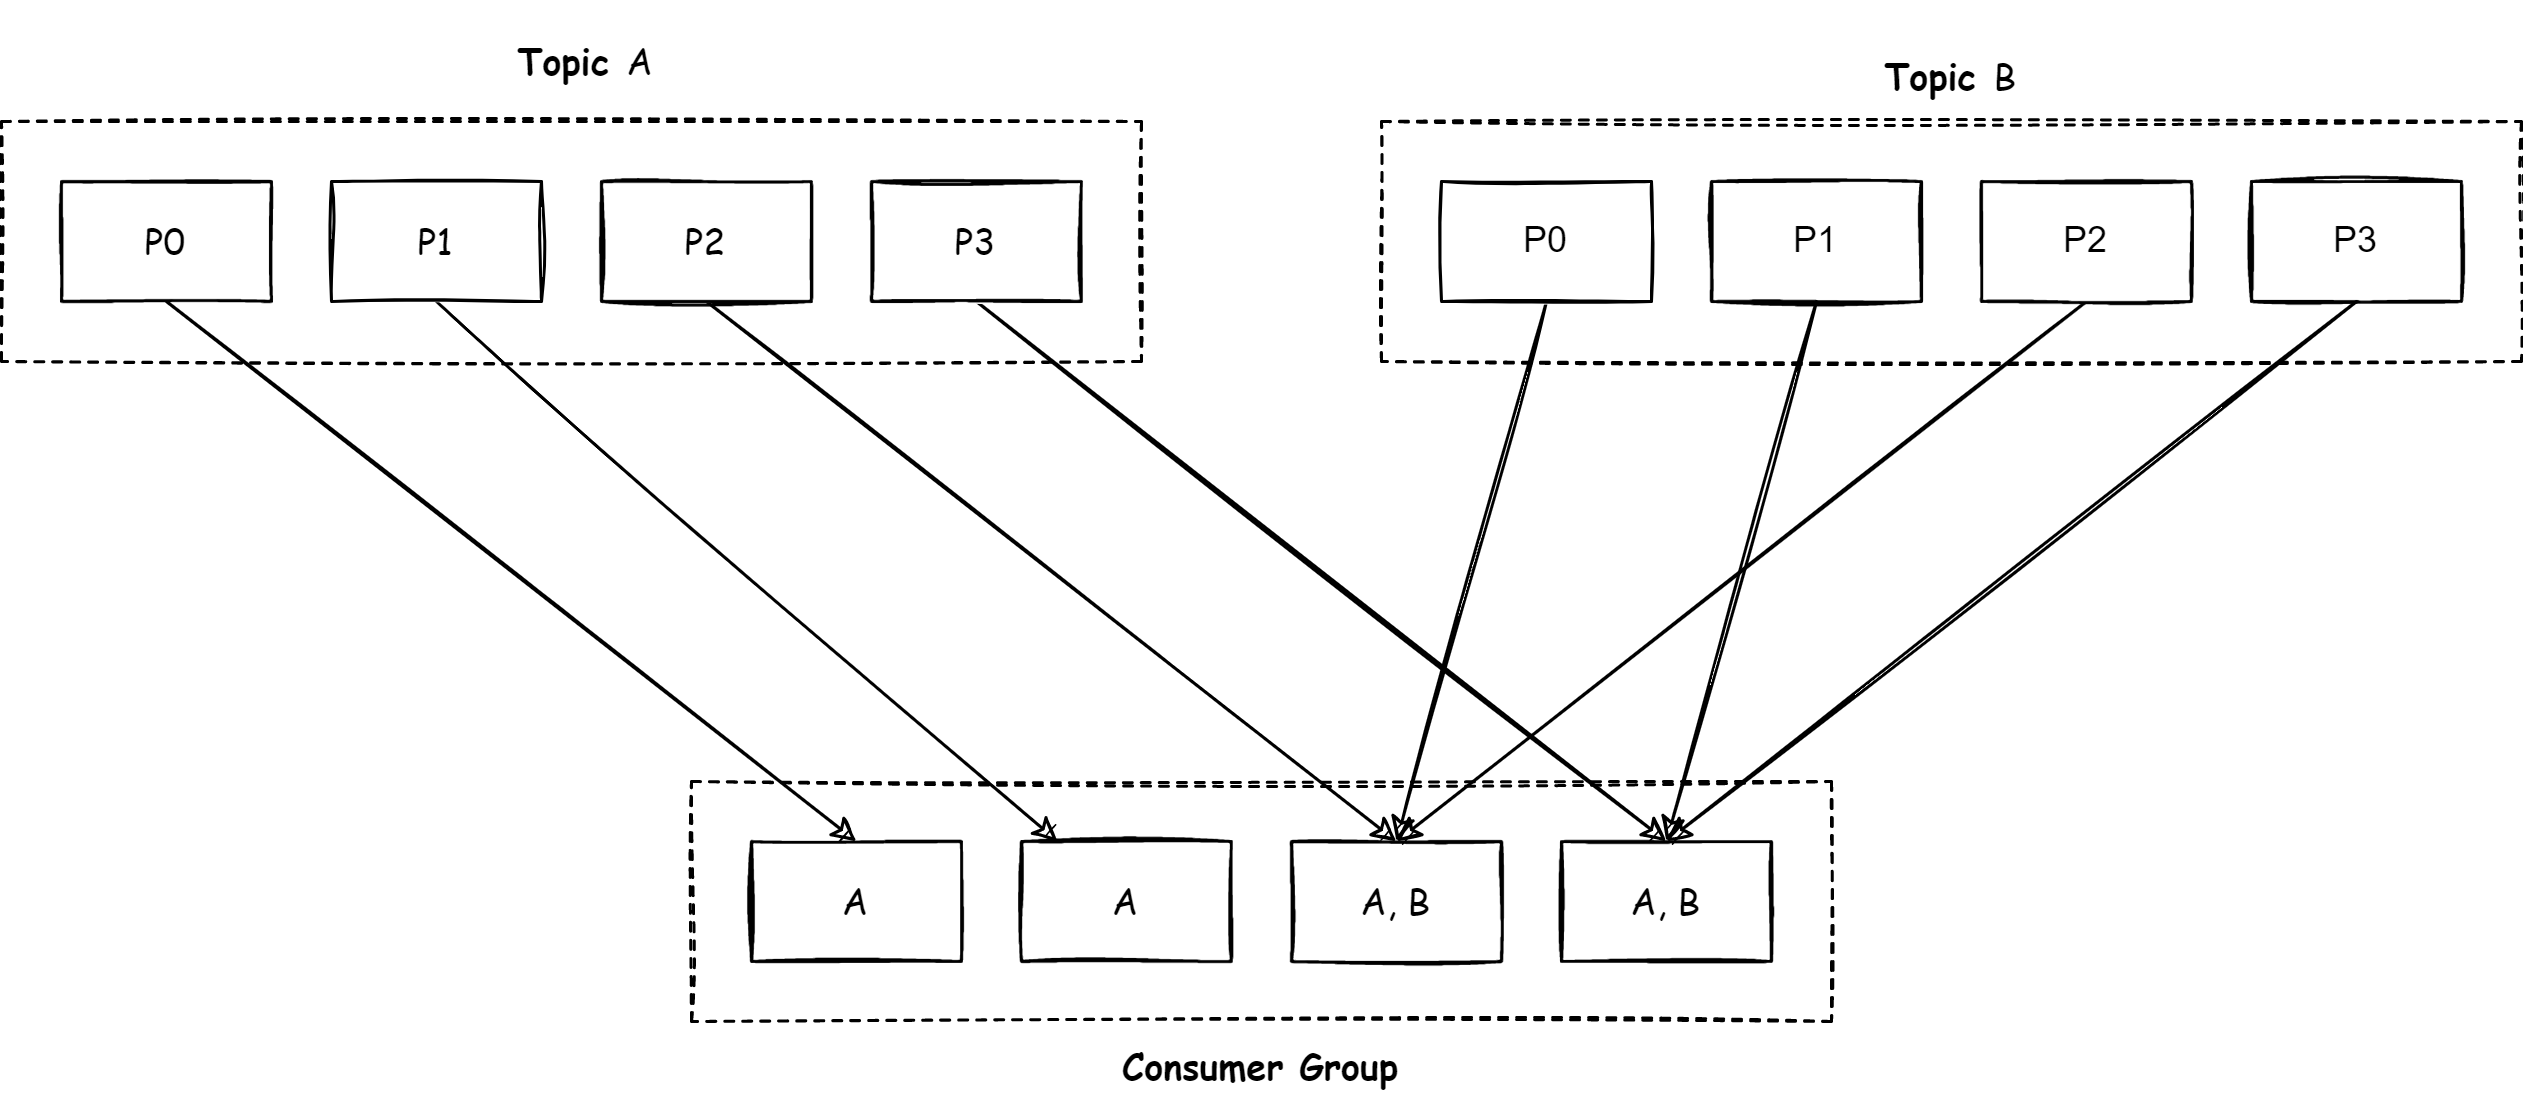

The diagram above was exported from draw.io. Its source (the exported page's mxGraphModel, read from the mxfile embedded in the PNG):
<mxGraphModel dx="1673" dy="820" grid="1" gridSize="10" guides="1" tooltips="1" connect="1" arrows="1" fold="1" page="1" pageScale="1" pageWidth="827" pageHeight="1169" math="0" shadow="0">
  <root>
    <mxCell id="0" />
    <mxCell id="1" parent="0" />
    <mxCell id="xxUZBaFfCDzrpV8vSUyy-12" value="" style="rounded=0;whiteSpace=wrap;html=1;sketch=1;dashed=1;" vertex="1" parent="1">
      <mxGeometry x="600" y="660" width="380" height="80" as="geometry" />
    </mxCell>
    <mxCell id="xxUZBaFfCDzrpV8vSUyy-8" value="" style="rounded=0;whiteSpace=wrap;html=1;sketch=1;dashed=1;" vertex="1" parent="1">
      <mxGeometry x="830" y="440" width="380" height="80" as="geometry" />
    </mxCell>
    <mxCell id="xxUZBaFfCDzrpV8vSUyy-7" value="" style="rounded=0;whiteSpace=wrap;html=1;sketch=1;dashed=1;" vertex="1" parent="1">
      <mxGeometry x="370" y="440" width="380" height="80" as="geometry" />
    </mxCell>
    <mxCell id="xxUZBaFfCDzrpV8vSUyy-21" style="rounded=0;orthogonalLoop=1;jettySize=auto;html=1;exitX=0.5;exitY=1;exitDx=0;exitDy=0;entryX=0.5;entryY=0;entryDx=0;entryDy=0;fontFamily=Comic Sans MS;sketch=1;" edge="1" parent="1" source="xxUZBaFfCDzrpV8vSUyy-1" target="xxUZBaFfCDzrpV8vSUyy-13">
      <mxGeometry relative="1" as="geometry" />
    </mxCell>
    <mxCell id="xxUZBaFfCDzrpV8vSUyy-1" value="&lt;font face=&quot;Comic Sans MS&quot;&gt;P0&lt;/font&gt;" style="rounded=0;whiteSpace=wrap;html=1;sketch=1;" vertex="1" parent="1">
      <mxGeometry x="390" y="460" width="70" height="40" as="geometry" />
    </mxCell>
    <mxCell id="xxUZBaFfCDzrpV8vSUyy-22" style="rounded=0;orthogonalLoop=1;jettySize=auto;html=1;exitX=0.5;exitY=1;exitDx=0;exitDy=0;fontFamily=Comic Sans MS;sketch=1;" edge="1" parent="1" source="xxUZBaFfCDzrpV8vSUyy-2" target="xxUZBaFfCDzrpV8vSUyy-14">
      <mxGeometry relative="1" as="geometry" />
    </mxCell>
    <mxCell id="xxUZBaFfCDzrpV8vSUyy-2" value="&lt;span style=&quot;font-family: &amp;quot;Comic Sans MS&amp;quot;;&quot;&gt;P1&lt;/span&gt;" style="rounded=0;whiteSpace=wrap;html=1;sketch=1;" vertex="1" parent="1">
      <mxGeometry x="480" y="460" width="70" height="40" as="geometry" />
    </mxCell>
    <mxCell id="xxUZBaFfCDzrpV8vSUyy-23" style="rounded=0;sketch=1;orthogonalLoop=1;jettySize=auto;html=1;exitX=0.5;exitY=1;exitDx=0;exitDy=0;entryX=0.5;entryY=0;entryDx=0;entryDy=0;fontFamily=Comic Sans MS;" edge="1" parent="1" source="xxUZBaFfCDzrpV8vSUyy-3" target="xxUZBaFfCDzrpV8vSUyy-15">
      <mxGeometry relative="1" as="geometry" />
    </mxCell>
    <mxCell id="xxUZBaFfCDzrpV8vSUyy-3" value="&lt;span style=&quot;font-family: &amp;quot;Comic Sans MS&amp;quot;;&quot;&gt;P2&lt;/span&gt;" style="rounded=0;whiteSpace=wrap;html=1;sketch=1;" vertex="1" parent="1">
      <mxGeometry x="570" y="460" width="70" height="40" as="geometry" />
    </mxCell>
    <mxCell id="xxUZBaFfCDzrpV8vSUyy-24" style="rounded=0;sketch=1;orthogonalLoop=1;jettySize=auto;html=1;exitX=0.5;exitY=1;exitDx=0;exitDy=0;fontFamily=Comic Sans MS;entryX=0.5;entryY=0;entryDx=0;entryDy=0;" edge="1" parent="1" source="xxUZBaFfCDzrpV8vSUyy-4" target="xxUZBaFfCDzrpV8vSUyy-16">
      <mxGeometry relative="1" as="geometry" />
    </mxCell>
    <mxCell id="xxUZBaFfCDzrpV8vSUyy-4" value="&lt;span style=&quot;font-family: &amp;quot;Comic Sans MS&amp;quot;;&quot;&gt;P3&lt;/span&gt;" style="rounded=0;whiteSpace=wrap;html=1;sketch=1;" vertex="1" parent="1">
      <mxGeometry x="660" y="460" width="70" height="40" as="geometry" />
    </mxCell>
    <mxCell id="xxUZBaFfCDzrpV8vSUyy-27" style="edgeStyle=none;rounded=0;sketch=1;orthogonalLoop=1;jettySize=auto;html=1;exitX=0.5;exitY=1;exitDx=0;exitDy=0;entryX=0.5;entryY=0;entryDx=0;entryDy=0;fontFamily=Comic Sans MS;" edge="1" parent="1" source="xxUZBaFfCDzrpV8vSUyy-5" target="xxUZBaFfCDzrpV8vSUyy-15">
      <mxGeometry relative="1" as="geometry" />
    </mxCell>
    <mxCell id="xxUZBaFfCDzrpV8vSUyy-5" value="P0" style="rounded=0;whiteSpace=wrap;html=1;sketch=1;" vertex="1" parent="1">
      <mxGeometry x="850" y="460" width="70" height="40" as="geometry" />
    </mxCell>
    <mxCell id="xxUZBaFfCDzrpV8vSUyy-28" style="edgeStyle=none;rounded=0;sketch=1;orthogonalLoop=1;jettySize=auto;html=1;exitX=0.5;exitY=1;exitDx=0;exitDy=0;entryX=0.5;entryY=0;entryDx=0;entryDy=0;fontFamily=Comic Sans MS;" edge="1" parent="1" source="xxUZBaFfCDzrpV8vSUyy-6" target="xxUZBaFfCDzrpV8vSUyy-16">
      <mxGeometry relative="1" as="geometry" />
    </mxCell>
    <mxCell id="xxUZBaFfCDzrpV8vSUyy-6" value="P1" style="rounded=0;whiteSpace=wrap;html=1;sketch=1;" vertex="1" parent="1">
      <mxGeometry x="940" y="460" width="70" height="40" as="geometry" />
    </mxCell>
    <mxCell id="xxUZBaFfCDzrpV8vSUyy-9" value="&lt;font face=&quot;Comic Sans MS&quot;&gt;&lt;b&gt;Topic&amp;nbsp;&lt;/b&gt;A&lt;/font&gt;" style="text;html=1;strokeColor=none;fillColor=none;align=center;verticalAlign=middle;whiteSpace=wrap;rounded=0;dashed=1;sketch=1;" vertex="1" parent="1">
      <mxGeometry x="535" y="400" width="60" height="40" as="geometry" />
    </mxCell>
    <mxCell id="xxUZBaFfCDzrpV8vSUyy-10" value="&lt;font face=&quot;Comic Sans MS&quot;&gt;&lt;b&gt;Topic&amp;nbsp;&lt;/b&gt;B&lt;/font&gt;" style="text;html=1;strokeColor=none;fillColor=none;align=center;verticalAlign=middle;whiteSpace=wrap;rounded=0;dashed=1;sketch=1;" vertex="1" parent="1">
      <mxGeometry x="990" y="410" width="60" height="30" as="geometry" />
    </mxCell>
    <mxCell id="xxUZBaFfCDzrpV8vSUyy-13" value="&lt;font face=&quot;Comic Sans MS&quot;&gt;A&lt;/font&gt;" style="rounded=0;whiteSpace=wrap;html=1;sketch=1;" vertex="1" parent="1">
      <mxGeometry x="620" y="680" width="70" height="40" as="geometry" />
    </mxCell>
    <mxCell id="xxUZBaFfCDzrpV8vSUyy-14" value="&lt;span style=&quot;font-family: &amp;quot;Comic Sans MS&amp;quot;;&quot;&gt;A&lt;/span&gt;" style="rounded=0;whiteSpace=wrap;html=1;sketch=1;" vertex="1" parent="1">
      <mxGeometry x="710" y="680" width="70" height="40" as="geometry" />
    </mxCell>
    <mxCell id="xxUZBaFfCDzrpV8vSUyy-15" value="&lt;span style=&quot;font-family: &amp;quot;Comic Sans MS&amp;quot;;&quot;&gt;A, B&lt;/span&gt;" style="rounded=0;whiteSpace=wrap;html=1;sketch=1;" vertex="1" parent="1">
      <mxGeometry x="800" y="680" width="70" height="40" as="geometry" />
    </mxCell>
    <mxCell id="xxUZBaFfCDzrpV8vSUyy-16" value="&lt;span style=&quot;font-family: &amp;quot;Comic Sans MS&amp;quot;;&quot;&gt;A, B&lt;/span&gt;" style="rounded=0;whiteSpace=wrap;html=1;sketch=1;" vertex="1" parent="1">
      <mxGeometry x="890" y="680" width="70" height="40" as="geometry" />
    </mxCell>
    <mxCell id="xxUZBaFfCDzrpV8vSUyy-19" value="&lt;b&gt;&lt;font face=&quot;Comic Sans MS&quot;&gt;Consumer Group&lt;/font&gt;&lt;/b&gt;" style="text;html=1;strokeColor=none;fillColor=none;align=center;verticalAlign=middle;whiteSpace=wrap;rounded=0;dashed=1;sketch=1;" vertex="1" parent="1">
      <mxGeometry x="735" y="740" width="110" height="30" as="geometry" />
    </mxCell>
    <mxCell id="xxUZBaFfCDzrpV8vSUyy-35" style="edgeStyle=none;rounded=0;sketch=1;orthogonalLoop=1;jettySize=auto;html=1;exitX=0.5;exitY=1;exitDx=0;exitDy=0;entryX=0.5;entryY=0;entryDx=0;entryDy=0;fontFamily=Comic Sans MS;" edge="1" parent="1" source="xxUZBaFfCDzrpV8vSUyy-33" target="xxUZBaFfCDzrpV8vSUyy-15">
      <mxGeometry relative="1" as="geometry" />
    </mxCell>
    <mxCell id="xxUZBaFfCDzrpV8vSUyy-33" value="P2" style="rounded=0;whiteSpace=wrap;html=1;sketch=1;" vertex="1" parent="1">
      <mxGeometry x="1030" y="460" width="70" height="40" as="geometry" />
    </mxCell>
    <mxCell id="xxUZBaFfCDzrpV8vSUyy-36" style="edgeStyle=none;rounded=0;sketch=1;orthogonalLoop=1;jettySize=auto;html=1;exitX=0.5;exitY=1;exitDx=0;exitDy=0;entryX=0.5;entryY=0;entryDx=0;entryDy=0;fontFamily=Comic Sans MS;" edge="1" parent="1" source="xxUZBaFfCDzrpV8vSUyy-34" target="xxUZBaFfCDzrpV8vSUyy-16">
      <mxGeometry relative="1" as="geometry" />
    </mxCell>
    <mxCell id="xxUZBaFfCDzrpV8vSUyy-34" value="P3" style="rounded=0;whiteSpace=wrap;html=1;sketch=1;" vertex="1" parent="1">
      <mxGeometry x="1120" y="460" width="70" height="40" as="geometry" />
    </mxCell>
  </root>
</mxGraphModel>